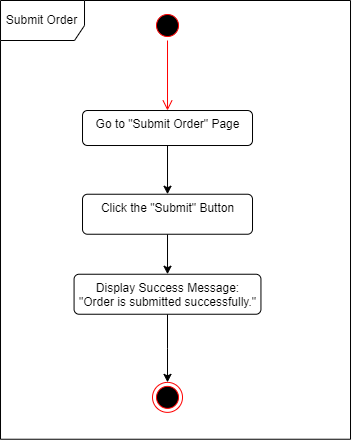

The diagram above was exported from draw.io. Its source (the exported page's mxGraphModel, read from the mxfile embedded in the PNG):
<mxGraphModel dx="1723" dy="783" grid="1" gridSize="10" guides="1" tooltips="1" connect="1" arrows="1" fold="1" page="1" pageScale="1" pageWidth="827" pageHeight="1169" math="0" shadow="0">
  <root>
    <mxCell id="0" />
    <mxCell id="1" parent="0" />
    <mxCell id="2" value="Submit Order" style="shape=umlFrame;whiteSpace=wrap;html=1;fillColor=#FFFFFF;width=84;height=40;" vertex="1" parent="1">
      <mxGeometry x="14436.01" y="22" width="350" height="438.74" as="geometry" />
    </mxCell>
    <mxCell id="3" value="" style="ellipse;html=1;shape=startState;fillColor=#000000;strokeColor=#ff0000;" vertex="1" parent="1">
      <mxGeometry x="14588.01" y="32.01" width="30" height="30" as="geometry" />
    </mxCell>
    <mxCell id="4" value="" style="edgeStyle=orthogonalEdgeStyle;html=1;verticalAlign=bottom;endArrow=open;endSize=8;strokeColor=#ff0000;rounded=0;entryX=0.5;entryY=0;entryDx=0;entryDy=0;" edge="1" source="3" target="6" parent="1">
      <mxGeometry relative="1" as="geometry">
        <mxPoint x="14547.01" y="132.01" as="targetPoint" />
        <Array as="points" />
      </mxGeometry>
    </mxCell>
    <mxCell id="5" style="edgeStyle=orthogonalEdgeStyle;rounded=0;orthogonalLoop=1;jettySize=auto;html=1;entryX=0.5;entryY=0;entryDx=0;entryDy=0;" edge="1" source="6" target="8" parent="1">
      <mxGeometry relative="1" as="geometry">
        <mxPoint x="14603" y="230.74" as="targetPoint" />
      </mxGeometry>
    </mxCell>
    <mxCell id="6" value="Go to &quot;Submit Order&quot; Page" style="html=1;align=center;verticalAlign=top;rounded=1;absoluteArcSize=1;arcSize=10;dashed=0;fillColor=#FFFFFF;" vertex="1" parent="1">
      <mxGeometry x="14518.01" y="132.01" width="170" height="35" as="geometry" />
    </mxCell>
    <mxCell id="7" style="edgeStyle=orthogonalEdgeStyle;rounded=0;orthogonalLoop=1;jettySize=auto;html=1;fontSize=12;entryX=0.5;entryY=0;entryDx=0;entryDy=0;" edge="1" source="8" target="11" parent="1">
      <mxGeometry relative="1" as="geometry">
        <mxPoint x="14603.01" y="447.01" as="targetPoint" />
      </mxGeometry>
    </mxCell>
    <mxCell id="8" value="Click the &quot;Submit&quot; Button" style="html=1;align=center;verticalAlign=top;rounded=1;absoluteArcSize=1;arcSize=10;dashed=0;fillColor=#FFFFFF;" vertex="1" parent="1">
      <mxGeometry x="14518.01" y="215.74" width="170" height="40" as="geometry" />
    </mxCell>
    <mxCell id="9" value="" style="ellipse;html=1;shape=endState;fillColor=#000000;strokeColor=#ff0000;" vertex="1" parent="1">
      <mxGeometry x="14588.01" y="403.87" width="30" height="30" as="geometry" />
    </mxCell>
    <mxCell id="10" style="edgeStyle=orthogonalEdgeStyle;rounded=0;orthogonalLoop=1;jettySize=auto;html=1;fontSize=12;" edge="1" source="11" target="9" parent="1">
      <mxGeometry relative="1" as="geometry" />
    </mxCell>
    <mxCell id="11" value="Display Success Message:&lt;br&gt;&quot;Order is submitted successfully.&quot;" style="html=1;align=center;verticalAlign=top;rounded=1;absoluteArcSize=1;arcSize=10;dashed=0;fillColor=#FFFFFF;" vertex="1" parent="1">
      <mxGeometry x="14509.570000000002" y="295.74" width="186.88" height="40" as="geometry" />
    </mxCell>
  </root>
</mxGraphModel>